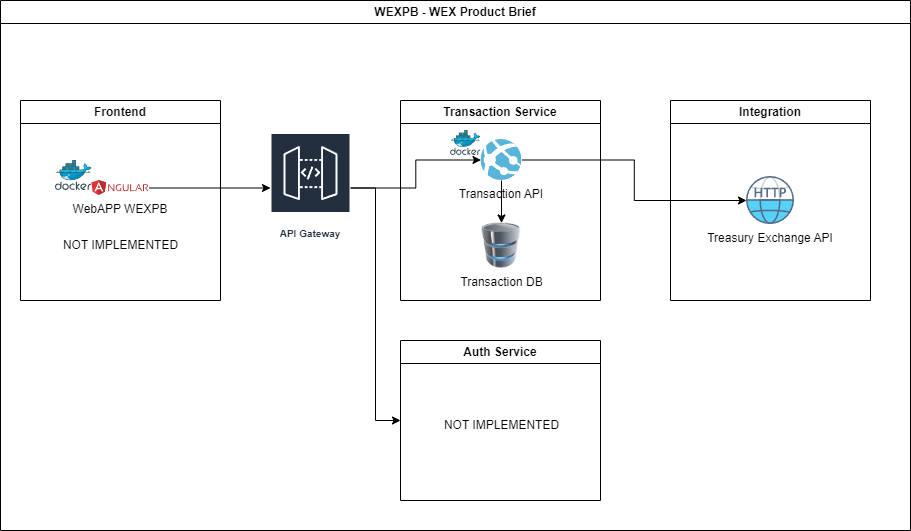

The diagram above was exported from draw.io. Its source (the exported page's mxGraphModel, read from the mxfile embedded in the PNG):
<mxGraphModel dx="2261" dy="750" grid="1" gridSize="10" guides="1" tooltips="1" connect="1" arrows="1" fold="1" page="1" pageScale="1" pageWidth="827" pageHeight="1169" math="0" shadow="0">
  <root>
    <mxCell id="0" />
    <mxCell id="1" parent="0" />
    <mxCell id="muasSMsPNd8sYXwCPvJx-1" value="Integration" style="swimlane;whiteSpace=wrap;html=1;" parent="1" vertex="1">
      <mxGeometry x="580" y="290" width="200" height="200" as="geometry" />
    </mxCell>
    <mxCell id="muasSMsPNd8sYXwCPvJx-3" value="Treasury Exchange API" style="shape=image;verticalLabelPosition=bottom;labelBackgroundColor=#ffffff;verticalAlign=top;aspect=fixed;imageAspect=0;image=data:image/svg+xml,(base64 omitted: 8344 chars);" parent="muasSMsPNd8sYXwCPvJx-1" vertex="1">
      <mxGeometry x="76" y="76" width="48" height="48" as="geometry" />
    </mxCell>
    <mxCell id="muasSMsPNd8sYXwCPvJx-4" value="Transaction Service" style="swimlane;whiteSpace=wrap;html=1;" parent="1" vertex="1">
      <mxGeometry x="310" y="290" width="200" height="200" as="geometry" />
    </mxCell>
    <mxCell id="muasSMsPNd8sYXwCPvJx-22" style="edgeStyle=orthogonalEdgeStyle;rounded=0;orthogonalLoop=1;jettySize=auto;html=1;entryX=0;entryY=0.5;entryDx=0;entryDy=0;" parent="1" source="muasSMsPNd8sYXwCPvJx-5" target="muasSMsPNd8sYXwCPvJx-17" edge="1">
      <mxGeometry relative="1" as="geometry" />
    </mxCell>
    <mxCell id="rujjMWa4kfI4r4c1VHxh-2" style="edgeStyle=orthogonalEdgeStyle;rounded=0;orthogonalLoop=1;jettySize=auto;html=1;entryX=0;entryY=0.5;entryDx=0;entryDy=0;" parent="1" source="muasSMsPNd8sYXwCPvJx-5" target="muasSMsPNd8sYXwCPvJx-13" edge="1">
      <mxGeometry relative="1" as="geometry" />
    </mxCell>
    <mxCell id="muasSMsPNd8sYXwCPvJx-5" value="API Gateway" style="sketch=0;outlineConnect=0;fontColor=#232F3E;gradientColor=none;strokeColor=#ffffff;fillColor=#232F3E;dashed=0;verticalLabelPosition=middle;verticalAlign=bottom;align=center;html=1;whiteSpace=wrap;fontSize=10;fontStyle=1;spacing=3;shape=mxgraph.aws4.productIcon;prIcon=mxgraph.aws4.api_gateway;" parent="1" vertex="1">
      <mxGeometry x="180" y="322.5" width="80" height="110" as="geometry" />
    </mxCell>
    <mxCell id="muasSMsPNd8sYXwCPvJx-6" value="Frontend" style="swimlane;whiteSpace=wrap;html=1;" parent="1" vertex="1">
      <mxGeometry x="-70" y="290" width="200" height="200" as="geometry" />
    </mxCell>
    <mxCell id="muasSMsPNd8sYXwCPvJx-9" value="" style="group" parent="muasSMsPNd8sYXwCPvJx-6" vertex="1" connectable="0">
      <mxGeometry x="34.91" y="60" width="93.59" height="35" as="geometry" />
    </mxCell>
    <mxCell id="muasSMsPNd8sYXwCPvJx-8" value="" style="image;sketch=0;aspect=fixed;html=1;points=[];align=center;fontSize=12;image=img/lib/mscae/Docker.svg;" parent="muasSMsPNd8sYXwCPvJx-9" vertex="1">
      <mxGeometry width="36.59" height="30" as="geometry" />
    </mxCell>
    <mxCell id="muasSMsPNd8sYXwCPvJx-7" value="WebAPP WEXPB" style="shape=image;verticalLabelPosition=bottom;labelBackgroundColor=#ffffff;verticalAlign=top;aspect=fixed;imageAspect=0;image=data:image/svg+xml,(base64 omitted: 4476 chars);" parent="muasSMsPNd8sYXwCPvJx-9" vertex="1">
      <mxGeometry x="36.59" y="20" width="57" height="15" as="geometry" />
    </mxCell>
    <mxCell id="muasSMsPNd8sYXwCPvJx-10" style="edgeStyle=orthogonalEdgeStyle;rounded=0;orthogonalLoop=1;jettySize=auto;html=1;" parent="1" source="muasSMsPNd8sYXwCPvJx-7" target="muasSMsPNd8sYXwCPvJx-5" edge="1">
      <mxGeometry relative="1" as="geometry" />
    </mxCell>
    <mxCell id="muasSMsPNd8sYXwCPvJx-13" value="Auth Service" style="swimlane;whiteSpace=wrap;html=1;" parent="1" vertex="1">
      <mxGeometry x="310" y="530" width="200" height="160" as="geometry" />
    </mxCell>
    <mxCell id="muasSMsPNd8sYXwCPvJx-21" style="edgeStyle=orthogonalEdgeStyle;rounded=0;orthogonalLoop=1;jettySize=auto;html=1;entryX=0;entryY=0.5;entryDx=0;entryDy=0;" parent="1" source="muasSMsPNd8sYXwCPvJx-17" target="muasSMsPNd8sYXwCPvJx-3" edge="1">
      <mxGeometry relative="1" as="geometry" />
    </mxCell>
    <mxCell id="muasSMsPNd8sYXwCPvJx-23" value="WEXPB - WEX Product Brief" style="swimlane;whiteSpace=wrap;html=1;" parent="1" vertex="1">
      <mxGeometry x="-90" y="190" width="910" height="530" as="geometry" />
    </mxCell>
    <mxCell id="muasSMsPNd8sYXwCPvJx-19" value="" style="group" parent="muasSMsPNd8sYXwCPvJx-23" vertex="1" connectable="0">
      <mxGeometry x="450" y="130" width="71.49" height="50" as="geometry" />
    </mxCell>
    <mxCell id="muasSMsPNd8sYXwCPvJx-17" value="Transaction API" style="shape=image;verticalLabelPosition=bottom;labelBackgroundColor=#ffffff;verticalAlign=top;aspect=fixed;imageAspect=0;image=data:image/svg+xml,(base64 omitted: 4944 chars);" parent="muasSMsPNd8sYXwCPvJx-19" vertex="1">
      <mxGeometry x="30.489999999999995" y="9" width="41" height="41" as="geometry" />
    </mxCell>
    <mxCell id="muasSMsPNd8sYXwCPvJx-18" value="" style="image;sketch=0;aspect=fixed;html=1;points=[];align=center;fontSize=12;image=img/lib/mscae/Docker.svg;" parent="muasSMsPNd8sYXwCPvJx-19" vertex="1">
      <mxGeometry width="30.49" height="25" as="geometry" />
    </mxCell>
    <mxCell id="rujjMWa4kfI4r4c1VHxh-1" value="NOT IMPLEMENTED" style="text;html=1;align=center;verticalAlign=middle;resizable=0;points=[];autosize=1;strokeColor=none;fillColor=none;" parent="muasSMsPNd8sYXwCPvJx-23" vertex="1">
      <mxGeometry x="430.99" y="410" width="140" height="30" as="geometry" />
    </mxCell>
    <mxCell id="rujjMWa4kfI4r4c1VHxh-3" value="NOT IMPLEMENTED" style="text;html=1;align=center;verticalAlign=middle;resizable=0;points=[];autosize=1;strokeColor=none;fillColor=none;" parent="muasSMsPNd8sYXwCPvJx-23" vertex="1">
      <mxGeometry x="50" y="230" width="140" height="30" as="geometry" />
    </mxCell>
    <mxCell id="rujjMWa4kfI4r4c1VHxh-4" value="Transaction DB" style="image;html=1;image=img/lib/clip_art/computers/Database_128x128.png" parent="muasSMsPNd8sYXwCPvJx-23" vertex="1">
      <mxGeometry x="470.99" y="222.5" width="60" height="45" as="geometry" />
    </mxCell>
    <mxCell id="rujjMWa4kfI4r4c1VHxh-6" value="" style="edgeStyle=orthogonalEdgeStyle;rounded=0;orthogonalLoop=1;jettySize=auto;html=1;" parent="muasSMsPNd8sYXwCPvJx-23" source="muasSMsPNd8sYXwCPvJx-17" target="rujjMWa4kfI4r4c1VHxh-4" edge="1">
      <mxGeometry relative="1" as="geometry" />
    </mxCell>
  </root>
</mxGraphModel>